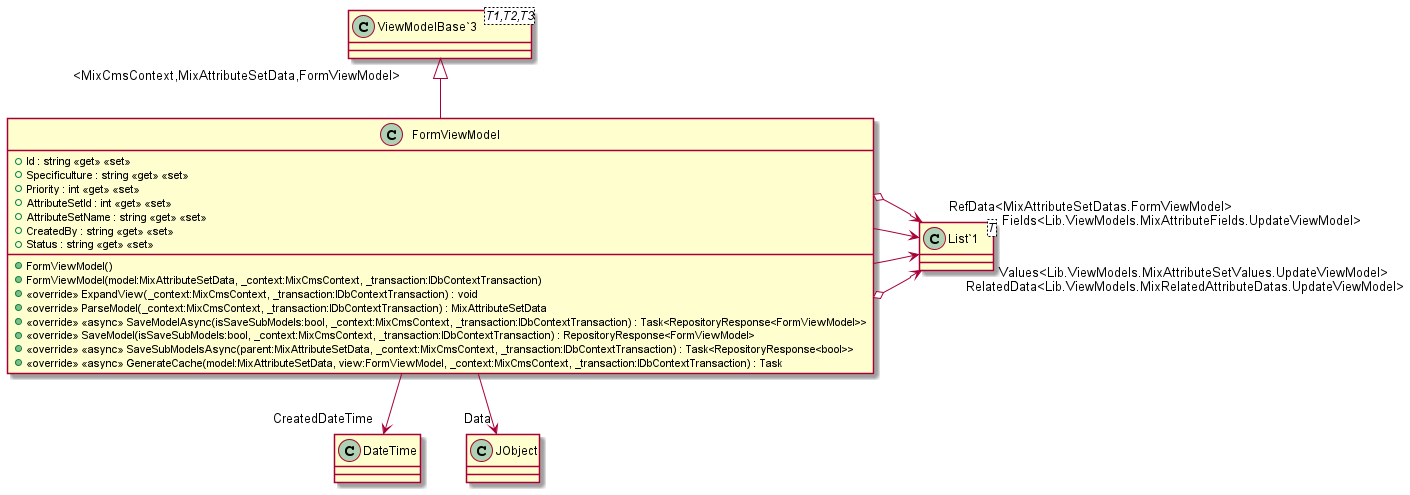

The diagram above was rendered by PlantUML. Its source (embedded in the PNG):
@startuml
class FormViewModel {
    + Id : string <<get>> <<set>>
    + Specificulture : string <<get>> <<set>>
    + Priority : int <<get>> <<set>>
    + AttributeSetId : int <<get>> <<set>>
    + AttributeSetName : string <<get>> <<set>>
    + CreatedBy : string <<get>> <<set>>
    + Status : string <<get>> <<set>>
    + FormViewModel()
    + FormViewModel(model:MixAttributeSetData, _context:MixCmsContext, _transaction:IDbContextTransaction)
    + <<override>> ExpandView(_context:MixCmsContext, _transaction:IDbContextTransaction) : void
    + <<override>> ParseModel(_context:MixCmsContext, _transaction:IDbContextTransaction) : MixAttributeSetData
    + <<override>> <<async>> SaveModelAsync(isSaveSubModels:bool, _context:MixCmsContext, _transaction:IDbContextTransaction) : Task<RepositoryResponse<FormViewModel>>
    + <<override>> SaveModel(isSaveSubModels:bool, _context:MixCmsContext, _transaction:IDbContextTransaction) : RepositoryResponse<FormViewModel>
    + <<override>> <<async>> SaveSubModelsAsync(parent:MixAttributeSetData, _context:MixCmsContext, _transaction:IDbContextTransaction) : Task<RepositoryResponse<bool>>
    + <<override>> <<async>> GenerateCache(model:MixAttributeSetData, view:FormViewModel, _context:MixCmsContext, _transaction:IDbContextTransaction) : Task
}
class "ViewModelBase`3"<T1,T2,T3> {
}
class "List`1"<T> {
}
"ViewModelBase`3" "<MixCmsContext,MixAttributeSetData,FormViewModel>" <|-- FormViewModel
FormViewModel --> "CreatedDateTime" DateTime
FormViewModel --> "Data" JObject
FormViewModel o-> "RelatedData<Lib.ViewModels.MixRelatedAttributeDatas.UpdateViewModel>" "List`1"
FormViewModel --> "Values<Lib.ViewModels.MixAttributeSetValues.UpdateViewModel>" "List`1"
FormViewModel --> "Fields<Lib.ViewModels.MixAttributeFields.UpdateViewModel>" "List`1"
FormViewModel o-> "RefData<MixAttributeSetDatas.FormViewModel>" "List`1"
@enduml